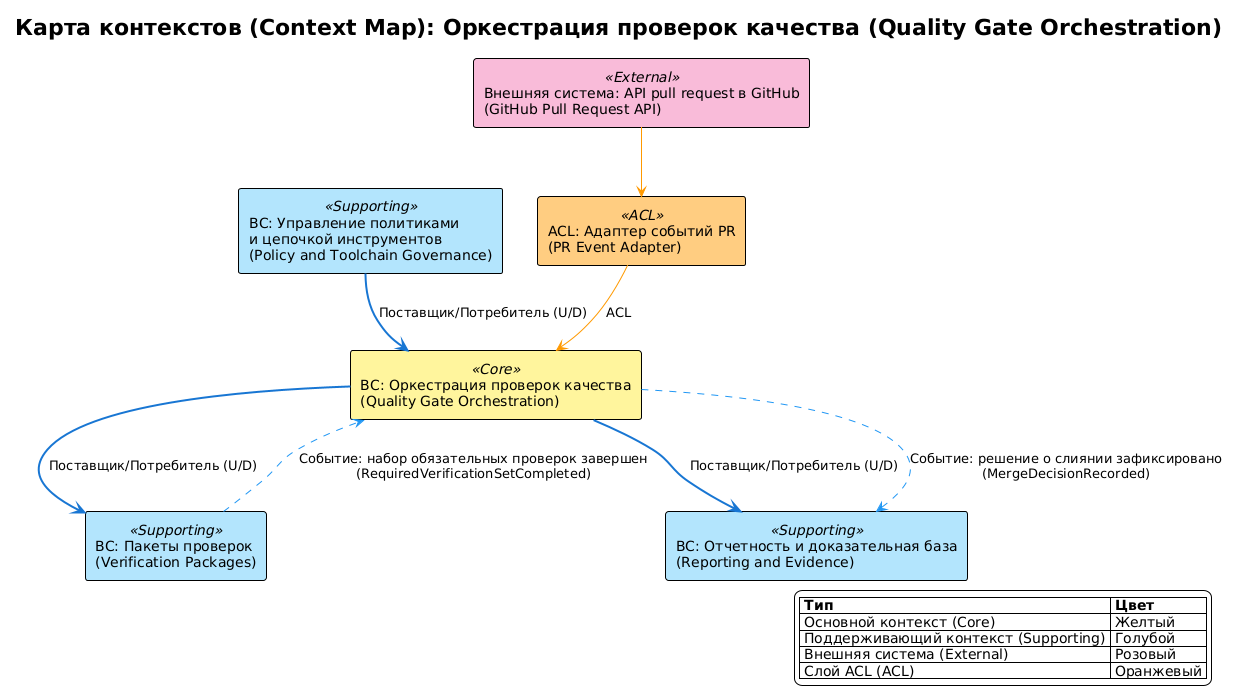

The diagram above was rendered by PlantUML. Its source (embedded in the PNG):
@startuml ContextMap_quality-gate-orchestration
!theme plain
skinparam backgroundColor #FFFFFF
skinparam componentStyle rectangle
title Карта контекстов (Context Map): Оркестрация проверок качества (Quality Gate Orchestration)

skinparam component {
    BackgroundColor<<Core>> #FFF59D
    BackgroundColor<<Supporting>> #B3E5FC
    BackgroundColor<<External>> #F8BBD9
    BackgroundColor<<ACL>> #FFCC80
}

component "BC: Оркестрация проверок качества\n(Quality Gate Orchestration)" as QGO <<Core>>
component "BC: Управление политиками\nи цепочкой инструментов\n(Policy and Toolchain Governance)" as GOV <<Supporting>>
component "BC: Пакеты проверок\n(Verification Packages)" as VP <<Supporting>>
component "BC: Отчетность и доказательная база\n(Reporting and Evidence)" as RE <<Supporting>>
component "Внешняя система: API pull request в GitHub\n(GitHub Pull Request API)" as GH <<External>>
component "ACL: Адаптер событий PR\n(PR Event Adapter)" as ACL1 <<ACL>>

GH -[#FF9800]-> ACL1
ACL1 -[#FF9800]-> QGO : ACL
GOV -[#1976D2,thickness=2]-> QGO : Поставщик/Потребитель (U/D)
QGO -[#1976D2,thickness=2]-> VP : Поставщик/Потребитель (U/D)
QGO -[#1976D2,thickness=2]-> RE : Поставщик/Потребитель (U/D)
QGO .[#2196F3,dashed].> RE : Событие: решение о слиянии зафиксировано\n(MergeDecisionRecorded)
VP .[#2196F3,dashed].> QGO : Событие: набор обязательных проверок завершен\n(RequiredVerificationSetCompleted)

legend right
|= Тип |= Цвет |
| Основной контекст (Core) | Желтый |
| Поддерживающий контекст (Supporting) | Голубой |
| Внешняя система (External) | Розовый |
| Слой ACL (ACL) | Оранжевый |
endlegend

@enduml